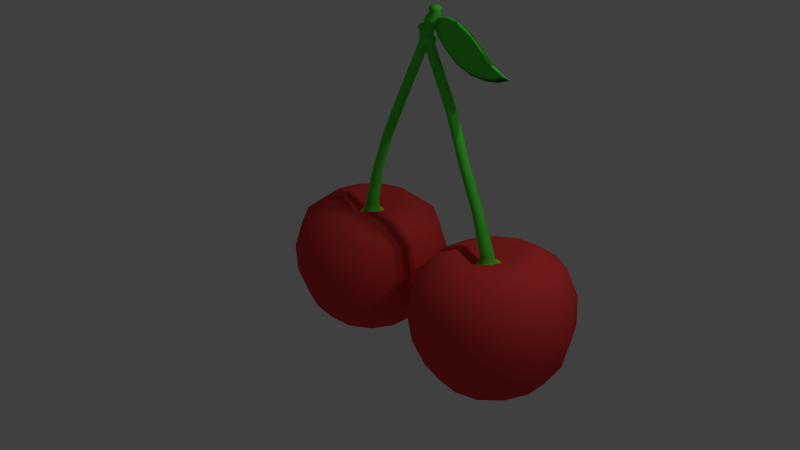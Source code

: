 # Source: C-Cherry.blend  (saved by Blender 2.73.0; exported with 4.5.12 LTS)
import bpy
from mathutils import Matrix  # noqa: F401  (used for matrix-valued properties, if any)

bpy.ops.wm.read_factory_settings(use_empty=True)
scene = bpy.context.scene
scene.name = 'Scene'

# ---- collections
col_collection_1 = bpy.data.collections.new('Collection 1'); scene.collection.children.link(col_collection_1)

# ---- materials (node trees are filled in below, after node groups)
mat_002 = bpy.data.materials.new('マテリアル.002')
mat_002.alpha_threshold = 0.0
mat_002.use_transparent_shadow = False
mat_002.diffuse_color = (0.09186, 0.8, 0.05586, 1.0)
mat_002.roughness = 0.5
mat_001 = bpy.data.materials.new('マテリアル.001')
mat_001.alpha_threshold = 0.0
mat_001.use_transparent_shadow = False
mat_001.diffuse_color = (0.6502, 0.8, 0.004618, 1.0)
mat_001.roughness = 0.5
mat_x = bpy.data.materials.new('マテリアル')
mat_x.alpha_threshold = 0.0
mat_x.use_transparent_shadow = False
mat_x.diffuse_color = (0.8, 0.0524, 0.0524, 1.0)
mat_x.roughness = 0.5
mat_003 = bpy.data.materials.new('マテリアル.003')
mat_003.alpha_threshold = 0.0
mat_003.use_transparent_shadow = False
mat_003.diffuse_color = (0.6502, 0.8, 0.004618, 1.0)
mat_003.roughness = 0.5
mat_004 = bpy.data.materials.new('マテリアル.004')
mat_004.alpha_threshold = 0.0
mat_004.use_transparent_shadow = False
mat_004.diffuse_color = (0.09186, 0.8, 0.05586, 1.0)
mat_004.roughness = 0.5
mat_005 = bpy.data.materials.new('マテリアル.005')
mat_005.alpha_threshold = 0.0
mat_005.use_transparent_shadow = False
mat_005.diffuse_color = (0.8, 0.0524, 0.0524, 1.0)
mat_005.roughness = 0.5

# ---- material node trees

# ---- world
world_world = bpy.data.worlds.new('World'); scene.world = world_world
world_world.color = (0.05088, 0.05088, 0.05088)
world_world.use_sun_shadow = False
world_world.sun_shadow_jitter_overblur = 0.0
world_world.cycles.sampling_method = 'MANUAL'
world_world.cycles.sample_map_resolution = 256

# ---- cameras
cam_camera = bpy.data.cameras.new('Camera')
cam_camera.clip_end = 100.0
cam_camera.lens = 35.0
cam_camera.sensor_width = 32.0
cam_camera.sensor_height = 18.0
cam_camera.ortho_scale = 7.314
cam_camera.dof.focus_distance = 0.0
cam_camera.dof.aperture_fstop = 128.0
cam_camera_001 = bpy.data.cameras.new('Camera.001')
cam_camera_001.clip_end = 100.0
cam_camera_001.lens = 35.0
cam_camera_001.sensor_width = 32.0
cam_camera_001.sensor_height = 18.0
cam_camera_001.ortho_scale = 7.314
cam_camera_001.dof.focus_distance = 0.0
cam_camera_001.dof.aperture_fstop = 128.0

# ---- lights
light_lamp = bpy.data.lights.new('Lamp', 'POINT')
light_lamp.transmission_factor = 0.0
light_lamp.cutoff_distance = 30.0
light_lamp.energy = 100.0
light_lamp.shadow_buffer_clip_start = 1.001
light_lamp.shadow_soft_size = 0.1
light_lamp.shadow_maximum_resolution = 0.006
light_lamp.use_absolute_resolution = True
light_lamp.cycles.use_multiple_importance_sampling = False
light_lamp_001 = bpy.data.lights.new('Lamp.001', 'POINT')
light_lamp_001.transmission_factor = 0.0
light_lamp_001.cutoff_distance = 30.0
light_lamp_001.energy = 100.0
light_lamp_001.shadow_buffer_clip_start = 1.001
light_lamp_001.shadow_soft_size = 0.1
light_lamp_001.shadow_maximum_resolution = 0.006
light_lamp_001.use_absolute_resolution = True
light_lamp_001.cycles.use_multiple_importance_sampling = False

# ---- meshes
me_x = bpy.data.meshes.new('立方体')
me_x.from_pydata([(-12.55, 1.74, 1.171), (-12.34, 1.471, 1.539), (-12.11, 1.173, 1.723), (-11.73, 0.7008, 1.674), (-11.43, 0.3104, 1.405), (-11.23, 0.05295, 1.172), (-11.02, -0.2083, 1.139), (-10.86, -0.4138, 1.143), (-11.08, -0.1319, 0.6465), (-11.33, 0.181, 0.294), (-11.66, 0.6003, -0.00513), (-12.0, 1.032, -0.0516), (-12.28, 1.394, 0.1542), (-12.59, 1.785, 0.6649), (-12.49, 1.658, 0.3879), (-12.61, 1.811, 0.9091), (-11.24, 2.03, 1.265), (-10.96, 1.677, 1.749), (-10.65, 1.285, 1.99), (-10.16, 0.6648, 1.926), (-9.761, 0.1519, 1.572), (-9.495, -0.1864, 1.265), (-9.225, -0.5298, 1.223), (-9.013, -0.7997, 1.228), (-9.304, -0.4294, 0.5754), (-9.627, -0.01815, 0.1122), (-10.06, 0.5328, -0.2809), (-10.51, 1.101, -0.3419), (-10.88, 1.576, -0.07152), (-11.28, 2.089, 0.5995), (-11.15, 1.922, 0.2357), (-11.31, 2.123, 0.9205), (-9.606, 1.651, 1.141), (-9.416, 1.41, 1.472), (-9.205, 1.142, 1.638), (-8.871, 0.717, 1.594), (-8.595, 0.3659, 1.351), (-8.413, 0.1342, 1.142), (-8.229, -0.1008, 1.112), (-8.083, -0.2856, 1.116), (-8.283, -0.03208, 0.6692), (-8.504, 0.2494, 0.3521), (-8.8, 0.6266, 0.08308), (-9.106, 1.015, 0.04128), (-9.361, 1.34, 0.2264), (-9.638, 1.692, 0.6858), (-9.548, 1.578, 0.4367), (-9.656, 1.715, 0.9055)], [], [(1, 0, 15, 13, 14, 12, 11, 10, 9, 8, 7, 6, 5, 4, 3, 2), (16, 17, 33, 32), (6, 22, 21, 5), (4, 20, 19, 3), (0, 16, 31, 15), (2, 18, 17, 1), (13, 29, 30, 14), (12, 28, 27, 11), (9, 25, 24, 8), (7, 23, 22, 6), (5, 21, 20, 4), (15, 31, 29, 13), (3, 19, 18, 2), (14, 30, 28, 12), (1, 17, 16, 0), (11, 27, 26, 10), (10, 26, 25, 9), (8, 24, 23, 7), (26, 27, 43, 42), (25, 26, 42, 41), (23, 24, 40, 39), (21, 22, 38, 37), (19, 20, 36, 35), (31, 16, 32, 47), (17, 18, 34, 33), (30, 29, 45, 46), (27, 28, 44, 43), (24, 25, 41, 40), (22, 23, 39, 38), (20, 21, 37, 36), (29, 31, 47, 45), (18, 19, 35, 34), (28, 30, 46, 44), (33, 34, 35, 36, 37, 38, 39, 40, 41, 42, 43, 44, 46, 45, 47, 32)])
me_x.polygons.foreach_set('use_smooth', [True] * 34)
me_x.materials.append(mat_002)
me_x.use_remesh_preserve_volume = False
me_x.use_remesh_preserve_attributes = False
me_x.use_mirror_vertex_groups = False
me_x.update()
me_x_1 = bpy.data.meshes.new('円')
me_x_1.from_pydata([(3.002e-08, 0.1233, 0.6035), (-0.08716, 0.08716, 0.6035), (-0.1233, -2.986e-09, 0.6035), (-0.08716, -0.08716, 0.6035), (4.08e-08, -0.1233, 0.6035), (0.08716, -0.08716, 0.6035), (0.1233, 3.872e-09, 0.6035), (0.08716, 0.08716, 0.6035), (3e-08, 0.09042, 0.6541), (-0.06393, 0.06393, 0.6541), (-0.09042, -7.105e-10, 0.6541), (-0.06393, -0.06393, 0.6541), (3.791e-08, -0.09042, 0.6541), (0.06393, -0.06393, 0.6541), (0.09042, 4.32e-09, 0.6541), (0.06393, 0.06393, 0.6541), (3.047e-08, 0.08093, 0.7294), (-0.05723, 0.05723, 0.7294), (-0.08093, 4.77e-11, 0.7294), (-0.05723, -0.05723, 0.7294), (3.755e-08, -0.08093, 0.7294), (0.05723, -0.05723, 0.7294), (0.08093, 4.551e-09, 0.7294), (0.05723, 0.05723, 0.7294), (0.09685, 0.06258, 1.205), (0.0526, 0.04425, 1.205), (0.03427, 1.409e-09, 1.205), (0.0526, -0.04425, 1.205), (0.09685, -0.06258, 1.205), (0.1411, -0.04425, 1.205), (0.1594, 4.891e-09, 1.205), (0.1411, 0.04425, 1.205), (0.2678, 0.08171, 1.736), (0.2235, 0.06338, 1.736), (0.2052, 0.01913, 1.736), (0.2235, -0.02512, 1.736), (0.2678, -0.04345, 1.736), (0.312, -0.02512, 1.736), (0.3304, 0.01913, 1.736), (0.312, 0.06338, 1.736), (0.7848, 0.2256, 3.097), (0.7406, 0.2072, 3.097), (0.7223, 0.163, 3.097), (0.7406, 0.1187, 3.097), (0.7848, 0.1004, 3.097), (0.8291, 0.1187, 3.097), (0.8474, 0.163, 3.097), (0.8291, 0.2072, 3.097), (0.4975, 0.1064, 2.221), (0.4532, 0.1248, 2.221), (0.5158, 0.06217, 2.221), (0.4975, 0.01792, 2.221), (0.4532, -0.0004085, 2.221), (0.409, 0.01792, 2.221), (0.3906, 0.06217, 2.221), (0.409, 0.1064, 2.221), (0.7973, 0.2492, 3.134), (0.7364, 0.2239, 3.134), (0.7112, 0.163, 3.134), (0.7364, 0.102, 3.134), (0.7973, 0.07681, 3.134), (0.8583, 0.102, 3.134), (0.8835, 0.163, 3.134), (0.8583, 0.2239, 3.134), (0.8041, 0.2567, 3.161), (0.7378, 0.2293, 3.161), (0.7103, 0.163, 3.161), (0.7378, 0.09669, 3.161), (0.8041, 0.06922, 3.161), (0.8704, 0.09669, 3.161), (0.8978, 0.163, 3.161), (0.8704, 0.2293, 3.161), (0.8411, 0.2229, 3.266), (0.7988, 0.2053, 3.266), (0.7813, 0.163, 3.266), (0.7988, 0.1206, 3.266), (0.8411, 0.1031, 3.266), (0.8835, 0.1206, 3.266), (0.901, 0.163, 3.266), (0.8835, 0.2053, 3.266), (0.8411, 0.2393, 3.288), (0.7872, 0.217, 3.288), (0.7648, 0.163, 3.288), (0.7872, 0.109, 3.288), (0.8411, 0.08663, 3.288), (0.8951, 0.109, 3.288), (0.9175, 0.163, 3.288), (0.8951, 0.217, 3.288), (0.8411, 0.2063, 3.324), (0.8105, 0.1936, 3.324), (0.7978, 0.163, 3.324), (0.8105, 0.1324, 3.324), (0.8411, 0.1197, 3.324), (0.8718, 0.1324, 3.324), (0.8845, 0.163, 3.324), (0.8718, 0.1936, 3.324)], [], [(7, 0, 8, 15), (6, 7, 15, 14), (5, 6, 14, 13), (4, 5, 13, 12), (3, 4, 12, 11), (2, 3, 11, 10), (1, 2, 10, 9), (0, 1, 9, 8), (15, 8, 16, 23), (14, 15, 23, 22), (13, 14, 22, 21), (12, 13, 21, 20), (11, 12, 20, 19), (10, 11, 19, 18), (9, 10, 18, 17), (8, 9, 17, 16), (23, 16, 24, 31), (22, 23, 31, 30), (21, 22, 30, 29), (20, 21, 29, 28), (19, 20, 28, 27), (18, 19, 27, 26), (17, 18, 26, 25), (16, 17, 25, 24), (31, 24, 32, 39), (30, 31, 39, 38), (29, 30, 38, 37), (28, 29, 37, 36), (27, 28, 36, 35), (26, 27, 35, 34), (25, 26, 34, 33), (24, 25, 33, 32), (48, 49, 40, 47), (50, 48, 47, 46), (51, 50, 46, 45), (52, 51, 45, 44), (53, 52, 44, 43), (54, 53, 43, 42), (55, 54, 42, 41), (49, 55, 41, 40), (32, 33, 55, 49), (33, 34, 54, 55), (34, 35, 53, 54), (35, 36, 52, 53), (36, 37, 51, 52), (37, 38, 50, 51), (38, 39, 48, 50), (39, 32, 49, 48), (47, 40, 56, 63), (46, 47, 63, 62), (45, 46, 62, 61), (44, 45, 61, 60), (43, 44, 60, 59), (42, 43, 59, 58), (41, 42, 58, 57), (40, 41, 57, 56), (63, 56, 64, 71), (62, 63, 71, 70), (61, 62, 70, 69), (60, 61, 69, 68), (59, 60, 68, 67), (58, 59, 67, 66), (57, 58, 66, 65), (56, 57, 65, 64), (71, 64, 72, 79), (70, 71, 79, 78), (69, 70, 78, 77), (68, 69, 77, 76), (67, 68, 76, 75), (66, 67, 75, 74), (65, 66, 74, 73), (64, 65, 73, 72), (79, 72, 80, 87), (78, 79, 87, 86), (77, 78, 86, 85), (76, 77, 85, 84), (75, 76, 84, 83), (74, 75, 83, 82), (73, 74, 82, 81), (72, 73, 81, 80), (87, 80, 88, 95), (86, 87, 95, 94), (85, 86, 94, 93), (84, 85, 93, 92), (83, 84, 92, 91), (82, 83, 91, 90), (81, 82, 90, 89), (80, 81, 89, 88), (89, 90, 91, 92, 93, 94, 95, 88)])
me_x_1.polygons.foreach_set('use_smooth', [True] * 89)
me_x_1.polygons.foreach_set('material_index', [1, 1, 1, 1, 1, 1, 1, 1, 1, 1, 1, 1, 1, 1, 1, 1, 1, 1, 1, 1, 1, 1, 1, 1, 1, 1, 1, 1, 1, 1, 1, 1, 1, 1, 1, 1, 1, 1, 1, 1, 1, 1, 1, 1, 1, 1, 1, 1, 1, 1, 1, 1, 1, 1, 1, 1, 1, 1, 1, 1, 1, 1, 1, 1, 1, 1, 1, 1, 1, 1, 1, 1, 1, 1, 1, 1, 1, 1, 1, 1, 1, 1, 1, 1, 1, 1, 1, 1, 1])
me_x_1.materials.append(mat_001)
me_x_1.materials.append(mat_002)
me_x_1.use_remesh_preserve_volume = False
me_x_1.use_remesh_preserve_attributes = False
me_x_1.use_mirror_vertex_groups = False
me_x_1.update()
me_002 = bpy.data.meshes.new('球.002')
me_002.from_pydata([(0.1653, -2.384e-07, 0.5977), (0.1609, -2.384e-07, 0.6142), (0.1488, -2.384e-07, 0.6263), (0.1323, -2.384e-07, 0.6307), (0.1157, -2.384e-07, 0.6263), (0.1036, -2.384e-07, 0.6142), (0.0992, -2.384e-07, 0.5977), (0.1036, -2.384e-07, 0.5811), (0.1157, -2.384e-07, 0.569), (0.1323, -2.384e-07, 0.5646), (0.1488, -2.384e-07, 0.569), (0.1609, -2.384e-07, 0.5811), (0.1169, 0.1169, 0.5977), (0.1138, 0.1138, 0.6142), (0.1052, 0.1052, 0.6263), (0.09353, 0.09353, 0.6307), (0.08184, 0.08184, 0.6263), (0.07328, 0.07328, 0.6142), (0.07014, 0.07014, 0.5977), (0.07328, 0.07328, 0.5811), (0.08184, 0.08184, 0.569), (0.09353, 0.09353, 0.5646), (0.1052, 0.1052, 0.569), (0.1138, 0.1138, 0.5811), (1.63e-08, 0.1653, 0.5977), (2.421e-08, 0.1609, 0.6142), (2.421e-08, 0.1488, 0.6263), (2.026e-08, 0.1323, 0.6307), (2.026e-08, 0.1157, 0.6263), (1.63e-08, 0.1036, 0.6142), (2.026e-08, 0.0992, 0.5977), (1.63e-08, 0.1036, 0.5811), (2.026e-08, 0.1157, 0.569), (2.026e-08, 0.1323, 0.5646), (2.421e-08, 0.1488, 0.569), (2.421e-08, 0.1609, 0.5811), (-0.1169, 0.1169, 0.5977), (-0.1138, 0.1138, 0.6142), (-0.1052, 0.1052, 0.6263), (-0.09353, 0.09353, 0.6307), (-0.08184, 0.08184, 0.6263), (-0.07328, 0.07328, 0.6142), (-0.07014, 0.07014, 0.5977), (-0.07328, 0.07328, 0.5811), (-0.08184, 0.08184, 0.569), (-0.09353, 0.09353, 0.5646), (-0.1052, 0.1052, 0.569), (-0.1138, 0.1138, 0.5811), (-0.1653, -2.384e-07, 0.5977), (-0.1609, -2.384e-07, 0.6142), (-0.1488, -2.384e-07, 0.6263), (-0.1323, -2.384e-07, 0.6307), (-0.1157, -2.384e-07, 0.6263), (-0.1036, -2.384e-07, 0.6142), (-0.0992, -2.384e-07, 0.5977), (-0.1036, -2.384e-07, 0.5811), (-0.1157, -2.384e-07, 0.569), (-0.1323, -2.384e-07, 0.5646), (-0.1488, -2.384e-07, 0.569), (-0.1609, -2.384e-07, 0.5811), (-0.1169, -0.1169, 0.5977), (-0.1138, -0.1138, 0.6142), (-0.1052, -0.1052, 0.6263), (-0.09353, -0.09353, 0.6307), (-0.08184, -0.08184, 0.6263), (-0.07328, -0.07328, 0.6142), (-0.07014, -0.07014, 0.5977), (-0.07328, -0.07328, 0.5811), (-0.08184, -0.08184, 0.569), (-0.09353, -0.09353, 0.5646), (-0.1052, -0.1052, 0.569), (-0.1138, -0.1138, 0.5811), (1.63e-08, -0.1653, 0.5977), (2.421e-08, -0.1609, 0.6142), (2.421e-08, -0.1488, 0.6263), (2.026e-08, -0.1323, 0.6307), (2.026e-08, -0.1157, 0.6263), (1.63e-08, -0.1036, 0.6142), (2.026e-08, -0.0992, 0.5977), (1.63e-08, -0.1036, 0.5811), (2.026e-08, -0.1157, 0.569), (2.026e-08, -0.1323, 0.5646), (2.421e-08, -0.1488, 0.569), (2.421e-08, -0.1609, 0.5811), (0.1169, -0.1169, 0.5977), (0.1138, -0.1138, 0.6142), (0.1052, -0.1052, 0.6263), (0.09353, -0.09353, 0.6307), (0.08184, -0.08184, 0.6263), (0.07328, -0.07328, 0.6142), (0.07014, -0.07014, 0.5977), (0.07328, -0.07328, 0.5811), (0.08184, -0.08184, 0.569), (0.09353, -0.09353, 0.5646), (0.1052, -0.1052, 0.569), (0.1138, -0.1138, 0.5811)], [], [(0, 12, 13, 1), (1, 13, 14, 2), (2, 14, 15, 3), (3, 15, 16, 4), (4, 16, 17, 5), (5, 17, 18, 6), (6, 18, 19, 7), (7, 19, 20, 8), (8, 20, 21, 9), (9, 21, 22, 10), (10, 22, 23, 11), (0, 11, 23, 12), (12, 24, 25, 13), (13, 25, 26, 14), (14, 26, 27, 15), (15, 27, 28, 16), (16, 28, 29, 17), (17, 29, 30, 18), (18, 30, 31, 19), (19, 31, 32, 20), (20, 32, 33, 21), (21, 33, 34, 22), (22, 34, 35, 23), (23, 35, 24, 12), (24, 36, 37, 25), (25, 37, 38, 26), (26, 38, 39, 27), (27, 39, 40, 28), (28, 40, 41, 29), (29, 41, 42, 30), (30, 42, 43, 31), (31, 43, 44, 32), (32, 44, 45, 33), (33, 45, 46, 34), (34, 46, 47, 35), (35, 47, 36, 24), (36, 48, 49, 37), (37, 49, 50, 38), (38, 50, 51, 39), (39, 51, 52, 40), (40, 52, 53, 41), (41, 53, 54, 42), (42, 54, 55, 43), (43, 55, 56, 44), (44, 56, 57, 45), (45, 57, 58, 46), (46, 58, 59, 47), (47, 59, 48, 36), (48, 60, 61, 49), (49, 61, 62, 50), (50, 62, 63, 51), (51, 63, 64, 52), (52, 64, 65, 53), (53, 65, 66, 54), (54, 66, 67, 55), (55, 67, 68, 56), (56, 68, 69, 57), (57, 69, 70, 58), (58, 70, 71, 59), (59, 71, 60, 48), (60, 72, 73, 61), (61, 73, 74, 62), (62, 74, 75, 63), (63, 75, 76, 64), (64, 76, 77, 65), (65, 77, 78, 66), (66, 78, 79, 67), (67, 79, 80, 68), (68, 80, 81, 69), (69, 81, 82, 70), (70, 82, 83, 71), (71, 83, 72, 60), (72, 84, 85, 73), (73, 85, 86, 74), (74, 86, 87, 75), (75, 87, 88, 76), (76, 88, 89, 77), (77, 89, 90, 78), (78, 90, 91, 79), (79, 91, 92, 80), (80, 92, 93, 81), (81, 93, 94, 82), (82, 94, 95, 83), (83, 95, 84, 72), (84, 0, 1, 85), (85, 1, 2, 86), (86, 2, 3, 87), (87, 3, 4, 88), (88, 4, 5, 89), (89, 5, 6, 90), (90, 6, 7, 91), (91, 7, 8, 92), (92, 8, 9, 93), (93, 9, 10, 94), (94, 10, 11, 95), (95, 11, 0, 84)])
me_002.polygons.foreach_set('use_smooth', [True] * 96)
me_002.polygons.foreach_set('material_index', [1, 1, 1, 1, 1, 1, 1, 1, 1, 1, 1, 1, 1, 1, 1, 1, 1, 1, 1, 1, 1, 1, 1, 1, 1, 1, 1, 1, 1, 1, 1, 1, 1, 1, 1, 1, 1, 1, 1, 1, 1, 1, 1, 1, 1, 1, 1, 1, 1, 1, 1, 1, 1, 1, 1, 1, 1, 1, 1, 1, 1, 1, 1, 1, 1, 1, 1, 1, 1, 1, 1, 1, 1, 1, 1, 1, 1, 1, 1, 1, 1, 1, 1, 1, 1, 1, 1, 1, 1, 1, 1, 1, 1, 1, 1, 1])
me_002.materials.append(mat_x)
me_002.materials.append(mat_001)
me_002.use_remesh_preserve_volume = False
me_002.use_remesh_preserve_attributes = False
me_002.use_mirror_vertex_groups = False
me_002.update()
me_x_2 = bpy.data.meshes.new('球')
me_x_2.from_pydata([(-0.3667, -4.594e-09, 0.7773), (-0.6147, 3.725e-09, 0.7073), (-0.8634, 1.087e-08, 0.5127), (-0.6147, 7.451e-09, -0.7545), (-0.3215, 0.1696, 0.7774), (-0.5443, 0.2857, 0.7073), (-0.7645, 0.4012, 0.5127), (-0.8547, 0.4486, 0.171), (-0.8339, 0.4377, -0.171), (-0.7333, 0.3849, -0.4925), (-0.5443, 0.2857, -0.7545), (-0.2896, 0.152, -0.9255), (-0.2083, 0.3018, 0.7773), (-0.3492, 0.5059, 0.7073), (-0.4905, 0.7105, 0.5127), (-0.5483, 0.7944, 0.171), (-0.535, 0.7751, -0.171), (-0.4705, 0.6816, -0.4925), (-0.3492, 0.5059, -0.7545), (-0.1858, 0.2692, -0.9255), (-0.0442, 0.364, 0.7773), (-0.07409, 0.6102, 0.7073), (-0.1041, 0.8571, 0.5127), (-0.1164, 0.9582, 0.171), (-0.1135, 0.9349, -0.171), (-0.09982, 0.8221, -0.4925), (-0.07409, 0.6102, -0.7545), (-0.03942, 0.3247, -0.9255), (0.13, 0.3429, 0.7773), (0.218, 0.5747, 0.7073), (0.3062, 0.8073, 0.5127), (0.3423, 0.9026, 0.171), (0.334, 0.8806, -0.171), (0.2937, 0.7744, -0.4925), (0.218, 0.5747, -0.7545), (0.116, 0.3058, -0.9255), (0.2745, 0.2432, 0.7773), (0.4601, 0.4076, 0.7073), (0.6463, 0.5725, 0.5127), (0.7225, 0.6401, 0.171), (0.7049, 0.6245, -0.171), (0.6199, 0.5492, -0.4925), (0.4601, 0.4076, -0.7545), (0.2448, 0.2169, -0.9255), (-0.0004671, -0.004282, 0.476), (0.3561, 0.08776, 0.7773), (0.5968, 0.1471, 0.7073), (0.8383, 0.2066, 0.5127), (0.9372, 0.231, 0.171), (0.9144, 0.2254, -0.171), (0.8041, 0.1982, -0.4925), (0.5968, 0.1471, -0.7545), (0.3176, 0.07827, -0.9255), (-1.454e-07, -5.731e-10, -0.9496), (0.3561, -0.08776, 0.7773), (0.5968, -0.1471, 0.7073), (0.8383, -0.2066, 0.5127), (0.9372, -0.231, 0.171), (0.9144, -0.2254, -0.171), (0.8041, -0.1982, -0.4925), (0.5968, -0.1471, -0.7545), (0.3176, -0.07827, -0.9255), (0.2745, -0.2432, 0.7773), (0.4601, -0.4076, 0.7073), (0.6463, -0.5725, 0.5127), (0.7225, -0.6401, 0.171), (0.7049, -0.6245, -0.171), (0.6199, -0.5492, -0.4925), (0.4601, -0.4076, -0.7545), (0.2448, -0.2169, -0.9255), (0.13, -0.3429, 0.7773), (0.218, -0.5747, 0.7073), (0.3062, -0.8073, 0.5127), (0.3423, -0.9026, 0.171), (0.334, -0.8806, -0.171), (0.2937, -0.7744, -0.4925), (0.218, -0.5747, -0.7545), (0.116, -0.3058, -0.9255), (-0.0442, -0.364, 0.7773), (-0.07409, -0.6102, 0.7073), (-0.1041, -0.8571, 0.5127), (-0.1164, -0.9582, 0.171), (-0.1135, -0.9349, -0.171), (-0.09982, -0.8221, -0.4925), (-0.07409, -0.6102, -0.7545), (-0.03942, -0.3247, -0.9255), (-0.2083, -0.3018, 0.7773), (-0.3492, -0.5059, 0.7073), (-0.4905, -0.7105, 0.5127), (-0.5483, -0.7944, 0.171), (-0.535, -0.7751, -0.171), (-0.4705, -0.6816, -0.4925), (-0.3492, -0.5059, -0.7545), (-0.1858, -0.2692, -0.9255), (-0.3247, -0.1704, 0.7773), (-0.5443, -0.2857, 0.7073), (-0.7645, -0.4012, 0.5127), (-0.8547, -0.4486, 0.171), (-0.8339, -0.4377, -0.171), (-0.7333, -0.3849, -0.4925), (-0.5443, -0.2857, -0.7545), (-0.2896, -0.152, -0.9255), (-0.9653, 1.758e-08, 0.171), (-0.9418, 1.707e-08, -0.171), (-0.8282, 3.197e-08, -0.4925), (-0.3271, -2.95e-08, -0.9255)], [], [(2, 1, 5, 6), (1, 0, 4, 5), (11, 10, 18, 19), (10, 9, 17, 18), (9, 8, 16, 17), (8, 7, 15, 16), (7, 6, 14, 15), (6, 5, 13, 14), (5, 4, 12, 13), (19, 18, 26, 27), (18, 17, 25, 26), (17, 16, 24, 25), (16, 15, 23, 24), (15, 14, 22, 23), (14, 13, 21, 22), (13, 12, 20, 21), (27, 26, 34, 35), (26, 25, 33, 34), (25, 24, 32, 33), (24, 23, 31, 32), (23, 22, 30, 31), (22, 21, 29, 30), (21, 20, 28, 29), (35, 34, 42, 43), (34, 33, 41, 42), (33, 32, 40, 41), (32, 31, 39, 40), (31, 30, 38, 39), (30, 29, 37, 38), (29, 28, 36, 37), (43, 42, 51, 52), (42, 41, 50, 51), (41, 40, 49, 50), (40, 39, 48, 49), (39, 38, 47, 48), (38, 37, 46, 47), (37, 36, 45, 46), (52, 51, 60, 61), (51, 50, 59, 60), (50, 49, 58, 59), (49, 48, 57, 58), (48, 47, 56, 57), (47, 46, 55, 56), (46, 45, 54, 55), (61, 60, 68, 69), (60, 59, 67, 68), (59, 58, 66, 67), (58, 57, 65, 66), (57, 56, 64, 65), (56, 55, 63, 64), (55, 54, 62, 63), (69, 68, 76, 77), (68, 67, 75, 76), (67, 66, 74, 75), (66, 65, 73, 74), (65, 64, 72, 73), (64, 63, 71, 72), (63, 62, 70, 71), (77, 76, 84, 85), (76, 75, 83, 84), (75, 74, 82, 83), (74, 73, 81, 82), (73, 72, 80, 81), (72, 71, 79, 80), (71, 70, 78, 79), (85, 84, 92, 93), (84, 83, 91, 92), (83, 82, 90, 91), (82, 81, 89, 90), (81, 80, 88, 89), (80, 79, 87, 88), (79, 78, 86, 87), (93, 92, 100, 101), (92, 91, 99, 100), (91, 90, 98, 99), (90, 89, 97, 98), (89, 88, 96, 97), (88, 87, 95, 96), (87, 86, 94, 95), (99, 98, 103, 104), (98, 97, 102, 103), (53, 105, 11), (105, 3, 10, 11), (3, 104, 9, 10), (104, 103, 8, 9), (103, 102, 7, 8), (102, 2, 6, 7), (53, 11, 19), (53, 19, 27), (53, 27, 35), (53, 35, 43), (53, 43, 52), (36, 44, 45), (53, 52, 61), (53, 61, 69), (53, 69, 77), (53, 77, 85), (53, 85, 93), (53, 93, 101), (53, 101, 105), (101, 100, 3, 105), (100, 99, 104, 3), (97, 96, 2, 102), (96, 95, 1, 2), (95, 94, 0, 1), (0, 44, 4), (4, 44, 12), (12, 44, 20), (20, 44, 28), (28, 44, 36), (45, 44, 54), (54, 44, 62), (62, 44, 70), (70, 44, 78), (78, 44, 86), (86, 44, 94), (94, 44, 0)])
me_x_2.polygons.foreach_set('use_smooth', [True] * 117)
me_x_2.materials.append(mat_x)
me_x_2.use_remesh_preserve_volume = False
me_x_2.use_remesh_preserve_attributes = False
me_x_2.use_mirror_vertex_groups = False
me_x_2.update()
me_001 = bpy.data.meshes.new('円.001')
me_001.from_pydata([(-0.05456, 0.1233, 0.6035), (0.0326, 0.08716, 0.6035), (0.0687, -2.986e-09, 0.6035), (0.0326, -0.08716, 0.6035), (-0.05456, -0.1233, 0.6035), (-0.1417, -0.08716, 0.6035), (-0.1778, 3.872e-09, 0.6035), (-0.1417, 0.08716, 0.6035), (-0.05456, 0.09042, 0.6541), (0.00937, 0.06393, 0.6541), (0.03585, -7.105e-10, 0.6541), (0.00937, -0.06393, 0.6541), (-0.05456, -0.09042, 0.6541), (-0.1185, -0.06393, 0.6541), (-0.145, 4.32e-09, 0.6541), (-0.1185, 0.06393, 0.6541), (-0.05456, 0.08093, 0.7294), (0.002665, 0.05723, 0.7294), (0.02637, 4.77e-11, 0.7294), (0.002665, -0.05723, 0.7294), (-0.05456, -0.08093, 0.7294), (-0.1118, -0.05723, 0.7294), (-0.1355, 4.551e-09, 0.7294), (-0.1118, 0.05723, 0.7294), (-0.1514, 0.05816, 1.205), (-0.1072, 0.03983, 1.205), (-0.08883, -0.00442, 1.205), (-0.1072, -0.04867, 1.205), (-0.1514, -0.067, 1.205), (-0.1957, -0.04867, 1.205), (-0.214, -0.00442, 1.205), (-0.1957, 0.03983, 1.205), (-0.3224, 0.03606, 1.736), (-0.2781, 0.01773, 1.736), (-0.2598, -0.02652, 1.736), (-0.2781, -0.07077, 1.736), (-0.3224, -0.0891, 1.736), (-0.3666, -0.07077, 1.736), (-0.3849, -0.02652, 1.736), (-0.3666, 0.01773, 1.736), (-0.8293, -0.08974, 2.992), (-0.7851, -0.1081, 2.992), (-0.7668, -0.1523, 2.992), (-0.7851, -0.1966, 2.992), (-0.8293, -0.2149, 2.992), (-0.8736, -0.1966, 2.992), (-0.8919, -0.1523, 2.992), (-0.8736, -0.1081, 2.992), (-0.5402, -0.02354, 2.311), (-0.4959, -0.005211, 2.311), (-0.5585, -0.06779, 2.311), (-0.5402, -0.112, 2.311), (-0.4959, -0.1304, 2.311), (-0.4517, -0.112, 2.311), (-0.4333, -0.06779, 2.311), (-0.4517, -0.02354, 2.311), (-0.8418, -0.06614, 3.029), (-0.7809, -0.09138, 3.029), (-0.7556, -0.1523, 3.029), (-0.7809, -0.2133, 3.029), (-0.8418, -0.2385, 3.029), (-0.9028, -0.2133, 3.029), (-0.928, -0.1523, 3.029), (-0.9028, -0.09138, 3.029), (-0.8486, -0.05856, 3.056), (-0.7823, -0.08602, 3.056), (-0.7548, -0.1523, 3.056), (-0.7823, -0.2186, 3.056), (-0.8486, -0.2461, 3.056), (-0.9149, -0.2186, 3.056), (-0.9423, -0.1523, 3.056), (-0.9149, -0.08602, 3.056), (-0.8856, -0.09243, 3.16), (-0.8433, -0.11, 3.16), (-0.8257, -0.1523, 3.16), (-0.8433, -0.1947, 3.16), (-0.8856, -0.2122, 3.16), (-0.928, -0.1947, 3.16), (-0.9455, -0.1523, 3.16), (-0.928, -0.11, 3.16), (-0.8856, -0.07596, 3.183), (-0.8317, -0.09833, 3.183), (-0.8093, -0.1523, 3.183), (-0.8317, -0.2063, 3.183), (-0.8856, -0.2287, 3.183), (-0.9396, -0.2063, 3.183), (-0.962, -0.1523, 3.183), (-0.9396, -0.09833, 3.183), (-0.8856, -0.109, 3.218), (-0.855, -0.1217, 3.218), (-0.8423, -0.1523, 3.218), (-0.855, -0.1829, 3.218), (-0.8856, -0.1956, 3.218), (-0.9163, -0.1829, 3.218), (-0.929, -0.1523, 3.218), (-0.9163, -0.1217, 3.218)], [], [(7, 15, 8, 0), (6, 14, 15, 7), (5, 13, 14, 6), (4, 12, 13, 5), (3, 11, 12, 4), (2, 10, 11, 3), (1, 9, 10, 2), (0, 8, 9, 1), (15, 23, 16, 8), (14, 22, 23, 15), (13, 21, 22, 14), (12, 20, 21, 13), (11, 19, 20, 12), (10, 18, 19, 11), (9, 17, 18, 10), (8, 16, 17, 9), (23, 31, 24, 16), (22, 30, 31, 23), (21, 29, 30, 22), (20, 28, 29, 21), (19, 27, 28, 20), (18, 26, 27, 19), (17, 25, 26, 18), (16, 24, 25, 17), (31, 39, 32, 24), (30, 38, 39, 31), (29, 37, 38, 30), (28, 36, 37, 29), (27, 35, 36, 28), (26, 34, 35, 27), (25, 33, 34, 26), (24, 32, 33, 25), (48, 47, 40, 49), (50, 46, 47, 48), (51, 45, 46, 50), (52, 44, 45, 51), (53, 43, 44, 52), (54, 42, 43, 53), (55, 41, 42, 54), (49, 40, 41, 55), (32, 49, 55, 33), (33, 55, 54, 34), (34, 54, 53, 35), (35, 53, 52, 36), (36, 52, 51, 37), (37, 51, 50, 38), (38, 50, 48, 39), (39, 48, 49, 32), (47, 63, 56, 40), (46, 62, 63, 47), (45, 61, 62, 46), (44, 60, 61, 45), (43, 59, 60, 44), (42, 58, 59, 43), (41, 57, 58, 42), (40, 56, 57, 41), (63, 71, 64, 56), (62, 70, 71, 63), (61, 69, 70, 62), (60, 68, 69, 61), (59, 67, 68, 60), (58, 66, 67, 59), (57, 65, 66, 58), (56, 64, 65, 57), (71, 79, 72, 64), (70, 78, 79, 71), (69, 77, 78, 70), (68, 76, 77, 69), (67, 75, 76, 68), (66, 74, 75, 67), (65, 73, 74, 66), (64, 72, 73, 65), (79, 87, 80, 72), (78, 86, 87, 79), (77, 85, 86, 78), (76, 84, 85, 77), (75, 83, 84, 76), (74, 82, 83, 75), (73, 81, 82, 74), (72, 80, 81, 73), (87, 95, 88, 80), (86, 94, 95, 87), (85, 93, 94, 86), (84, 92, 93, 85), (83, 91, 92, 84), (82, 90, 91, 83), (81, 89, 90, 82), (80, 88, 89, 81), (89, 88, 95, 94, 93, 92, 91, 90)])
me_001.polygons.foreach_set('use_smooth', [True] * 89)
me_001.polygons.foreach_set('material_index', [1, 1, 1, 1, 1, 1, 1, 1, 1, 1, 1, 1, 1, 1, 1, 1, 1, 1, 1, 1, 1, 1, 1, 1, 1, 1, 1, 1, 1, 1, 1, 1, 1, 1, 1, 1, 1, 1, 1, 1, 1, 1, 1, 1, 1, 1, 1, 1, 1, 1, 1, 1, 1, 1, 1, 1, 1, 1, 1, 1, 1, 1, 1, 1, 1, 1, 1, 1, 1, 1, 1, 1, 1, 1, 1, 1, 1, 1, 1, 1, 1, 1, 1, 1, 1, 1, 1, 1, 1])
me_001.materials.append(mat_003)
me_001.materials.append(mat_004)
me_001.use_remesh_preserve_volume = False
me_001.use_remesh_preserve_attributes = False
me_001.use_mirror_vertex_groups = False
me_001.update()
me_003 = bpy.data.meshes.new('球.003')
me_003.from_pydata([(-0.3667, -4.594e-09, 0.7773), (-0.6147, 3.725e-09, 0.7073), (-0.8634, 1.087e-08, 0.5127), (-0.6147, 7.451e-09, -0.7545), (-0.3215, 0.1696, 0.7774), (-0.5443, 0.2857, 0.7073), (-0.7645, 0.4012, 0.5127), (-0.8547, 0.4486, 0.171), (-0.8339, 0.4377, -0.171), (-0.7333, 0.3849, -0.4925), (-0.5443, 0.2857, -0.7545), (-0.2896, 0.152, -0.9255), (-0.2083, 0.3018, 0.7773), (-0.3492, 0.5059, 0.7073), (-0.4905, 0.7105, 0.5127), (-0.5483, 0.7944, 0.171), (-0.535, 0.7751, -0.171), (-0.4705, 0.6816, -0.4925), (-0.3492, 0.5059, -0.7545), (-0.1858, 0.2692, -0.9255), (-0.0442, 0.364, 0.7773), (-0.07409, 0.6102, 0.7073), (-0.1041, 0.8571, 0.5127), (-0.1164, 0.9582, 0.171), (-0.1135, 0.9349, -0.171), (-0.09982, 0.8221, -0.4925), (-0.07409, 0.6102, -0.7545), (-0.03942, 0.3247, -0.9255), (0.13, 0.3429, 0.7773), (0.218, 0.5747, 0.7073), (0.3062, 0.8073, 0.5127), (0.3423, 0.9026, 0.171), (0.334, 0.8806, -0.171), (0.2937, 0.7744, -0.4925), (0.218, 0.5747, -0.7545), (0.116, 0.3058, -0.9255), (0.2745, 0.2432, 0.7773), (0.4601, 0.4076, 0.7073), (0.6463, 0.5725, 0.5127), (0.7225, 0.6401, 0.171), (0.7049, 0.6245, -0.171), (0.6199, 0.5492, -0.4925), (0.4601, 0.4076, -0.7545), (0.2448, 0.2169, -0.9255), (-0.0004671, -0.004282, 0.476), (0.3561, 0.08776, 0.7773), (0.5968, 0.1471, 0.7073), (0.8383, 0.2066, 0.5127), (0.9372, 0.231, 0.171), (0.9144, 0.2254, -0.171), (0.8041, 0.1982, -0.4925), (0.5968, 0.1471, -0.7545), (0.3176, 0.07827, -0.9255), (-1.454e-07, -5.731e-10, -0.9496), (0.3561, -0.08776, 0.7773), (0.5968, -0.1471, 0.7073), (0.8383, -0.2066, 0.5127), (0.9372, -0.231, 0.171), (0.9144, -0.2254, -0.171), (0.8041, -0.1982, -0.4925), (0.5968, -0.1471, -0.7545), (0.3176, -0.07827, -0.9255), (0.2745, -0.2432, 0.7773), (0.4601, -0.4076, 0.7073), (0.6463, -0.5725, 0.5127), (0.7225, -0.6401, 0.171), (0.7049, -0.6245, -0.171), (0.6199, -0.5492, -0.4925), (0.4601, -0.4076, -0.7545), (0.2448, -0.2169, -0.9255), (0.13, -0.3429, 0.7773), (0.218, -0.5747, 0.7073), (0.3062, -0.8073, 0.5127), (0.3423, -0.9026, 0.171), (0.334, -0.8806, -0.171), (0.2937, -0.7744, -0.4925), (0.218, -0.5747, -0.7545), (0.116, -0.3058, -0.9255), (-0.0442, -0.364, 0.7773), (-0.07409, -0.6102, 0.7073), (-0.1041, -0.8571, 0.5127), (-0.1164, -0.9582, 0.171), (-0.1135, -0.9349, -0.171), (-0.09982, -0.8221, -0.4925), (-0.07409, -0.6102, -0.7545), (-0.03942, -0.3247, -0.9255), (-0.2083, -0.3018, 0.7773), (-0.3492, -0.5059, 0.7073), (-0.4905, -0.7105, 0.5127), (-0.5483, -0.7944, 0.171), (-0.535, -0.7751, -0.171), (-0.4705, -0.6816, -0.4925), (-0.3492, -0.5059, -0.7545), (-0.1858, -0.2692, -0.9255), (-0.3247, -0.1704, 0.7773), (-0.5443, -0.2857, 0.7073), (-0.7645, -0.4012, 0.5127), (-0.8547, -0.4486, 0.171), (-0.8339, -0.4377, -0.171), (-0.7333, -0.3849, -0.4925), (-0.5443, -0.2857, -0.7545), (-0.2896, -0.152, -0.9255), (-0.9653, 1.758e-08, 0.171), (-0.9418, 1.707e-08, -0.171), (-0.8282, 3.197e-08, -0.4925), (-0.3271, -2.95e-08, -0.9255)], [], [(2, 1, 5, 6), (1, 0, 4, 5), (11, 10, 18, 19), (10, 9, 17, 18), (9, 8, 16, 17), (8, 7, 15, 16), (7, 6, 14, 15), (6, 5, 13, 14), (5, 4, 12, 13), (19, 18, 26, 27), (18, 17, 25, 26), (17, 16, 24, 25), (16, 15, 23, 24), (15, 14, 22, 23), (14, 13, 21, 22), (13, 12, 20, 21), (27, 26, 34, 35), (26, 25, 33, 34), (25, 24, 32, 33), (24, 23, 31, 32), (23, 22, 30, 31), (22, 21, 29, 30), (21, 20, 28, 29), (35, 34, 42, 43), (34, 33, 41, 42), (33, 32, 40, 41), (32, 31, 39, 40), (31, 30, 38, 39), (30, 29, 37, 38), (29, 28, 36, 37), (43, 42, 51, 52), (42, 41, 50, 51), (41, 40, 49, 50), (40, 39, 48, 49), (39, 38, 47, 48), (38, 37, 46, 47), (37, 36, 45, 46), (52, 51, 60, 61), (51, 50, 59, 60), (50, 49, 58, 59), (49, 48, 57, 58), (48, 47, 56, 57), (47, 46, 55, 56), (46, 45, 54, 55), (61, 60, 68, 69), (60, 59, 67, 68), (59, 58, 66, 67), (58, 57, 65, 66), (57, 56, 64, 65), (56, 55, 63, 64), (55, 54, 62, 63), (69, 68, 76, 77), (68, 67, 75, 76), (67, 66, 74, 75), (66, 65, 73, 74), (65, 64, 72, 73), (64, 63, 71, 72), (63, 62, 70, 71), (77, 76, 84, 85), (76, 75, 83, 84), (75, 74, 82, 83), (74, 73, 81, 82), (73, 72, 80, 81), (72, 71, 79, 80), (71, 70, 78, 79), (85, 84, 92, 93), (84, 83, 91, 92), (83, 82, 90, 91), (82, 81, 89, 90), (81, 80, 88, 89), (80, 79, 87, 88), (79, 78, 86, 87), (93, 92, 100, 101), (92, 91, 99, 100), (91, 90, 98, 99), (90, 89, 97, 98), (89, 88, 96, 97), (88, 87, 95, 96), (87, 86, 94, 95), (99, 98, 103, 104), (98, 97, 102, 103), (53, 105, 11), (105, 3, 10, 11), (3, 104, 9, 10), (104, 103, 8, 9), (103, 102, 7, 8), (102, 2, 6, 7), (53, 11, 19), (53, 19, 27), (53, 27, 35), (53, 35, 43), (53, 43, 52), (36, 44, 45), (53, 52, 61), (53, 61, 69), (53, 69, 77), (53, 77, 85), (53, 85, 93), (53, 93, 101), (53, 101, 105), (101, 100, 3, 105), (100, 99, 104, 3), (97, 96, 2, 102), (96, 95, 1, 2), (95, 94, 0, 1), (0, 44, 4), (4, 44, 12), (12, 44, 20), (20, 44, 28), (28, 44, 36), (45, 44, 54), (54, 44, 62), (62, 44, 70), (70, 44, 78), (78, 44, 86), (86, 44, 94), (94, 44, 0)])
me_003.polygons.foreach_set('use_smooth', [True] * 117)
me_003.materials.append(mat_005)
me_003.use_remesh_preserve_volume = False
me_003.use_remesh_preserve_attributes = False
me_003.use_mirror_vertex_groups = False
me_003.update()
me_004 = bpy.data.meshes.new('球.004')
me_004.from_pydata([(0.1653, -2.384e-07, 0.5977), (0.1609, -2.384e-07, 0.6142), (0.1488, -2.384e-07, 0.6263), (0.1323, -2.384e-07, 0.6307), (0.1157, -2.384e-07, 0.6263), (0.1036, -2.384e-07, 0.6142), (0.0992, -2.384e-07, 0.5977), (0.1036, -2.384e-07, 0.5811), (0.1157, -2.384e-07, 0.569), (0.1323, -2.384e-07, 0.5646), (0.1488, -2.384e-07, 0.569), (0.1609, -2.384e-07, 0.5811), (0.1169, 0.1169, 0.5977), (0.1138, 0.1138, 0.6142), (0.1052, 0.1052, 0.6263), (0.09353, 0.09353, 0.6307), (0.08184, 0.08184, 0.6263), (0.07328, 0.07328, 0.6142), (0.07014, 0.07014, 0.5977), (0.07328, 0.07328, 0.5811), (0.08184, 0.08184, 0.569), (0.09353, 0.09353, 0.5646), (0.1052, 0.1052, 0.569), (0.1138, 0.1138, 0.5811), (1.63e-08, 0.1653, 0.5977), (2.421e-08, 0.1609, 0.6142), (2.421e-08, 0.1488, 0.6263), (2.026e-08, 0.1323, 0.6307), (2.026e-08, 0.1157, 0.6263), (1.63e-08, 0.1036, 0.6142), (2.026e-08, 0.0992, 0.5977), (1.63e-08, 0.1036, 0.5811), (2.026e-08, 0.1157, 0.569), (2.026e-08, 0.1323, 0.5646), (2.421e-08, 0.1488, 0.569), (2.421e-08, 0.1609, 0.5811), (-0.1169, 0.1169, 0.5977), (-0.1138, 0.1138, 0.6142), (-0.1052, 0.1052, 0.6263), (-0.09353, 0.09353, 0.6307), (-0.08184, 0.08184, 0.6263), (-0.07328, 0.07328, 0.6142), (-0.07014, 0.07014, 0.5977), (-0.07328, 0.07328, 0.5811), (-0.08184, 0.08184, 0.569), (-0.09353, 0.09353, 0.5646), (-0.1052, 0.1052, 0.569), (-0.1138, 0.1138, 0.5811), (-0.1653, -2.384e-07, 0.5977), (-0.1609, -2.384e-07, 0.6142), (-0.1488, -2.384e-07, 0.6263), (-0.1323, -2.384e-07, 0.6307), (-0.1157, -2.384e-07, 0.6263), (-0.1036, -2.384e-07, 0.6142), (-0.0992, -2.384e-07, 0.5977), (-0.1036, -2.384e-07, 0.5811), (-0.1157, -2.384e-07, 0.569), (-0.1323, -2.384e-07, 0.5646), (-0.1488, -2.384e-07, 0.569), (-0.1609, -2.384e-07, 0.5811), (-0.1169, -0.1169, 0.5977), (-0.1138, -0.1138, 0.6142), (-0.1052, -0.1052, 0.6263), (-0.09353, -0.09353, 0.6307), (-0.08184, -0.08184, 0.6263), (-0.07328, -0.07328, 0.6142), (-0.07014, -0.07014, 0.5977), (-0.07328, -0.07328, 0.5811), (-0.08184, -0.08184, 0.569), (-0.09353, -0.09353, 0.5646), (-0.1052, -0.1052, 0.569), (-0.1138, -0.1138, 0.5811), (1.63e-08, -0.1653, 0.5977), (2.421e-08, -0.1609, 0.6142), (2.421e-08, -0.1488, 0.6263), (2.026e-08, -0.1323, 0.6307), (2.026e-08, -0.1157, 0.6263), (1.63e-08, -0.1036, 0.6142), (2.026e-08, -0.0992, 0.5977), (1.63e-08, -0.1036, 0.5811), (2.026e-08, -0.1157, 0.569), (2.026e-08, -0.1323, 0.5646), (2.421e-08, -0.1488, 0.569), (2.421e-08, -0.1609, 0.5811), (0.1169, -0.1169, 0.5977), (0.1138, -0.1138, 0.6142), (0.1052, -0.1052, 0.6263), (0.09353, -0.09353, 0.6307), (0.08184, -0.08184, 0.6263), (0.07328, -0.07328, 0.6142), (0.07014, -0.07014, 0.5977), (0.07328, -0.07328, 0.5811), (0.08184, -0.08184, 0.569), (0.09353, -0.09353, 0.5646), (0.1052, -0.1052, 0.569), (0.1138, -0.1138, 0.5811)], [], [(0, 12, 13, 1), (1, 13, 14, 2), (2, 14, 15, 3), (3, 15, 16, 4), (4, 16, 17, 5), (5, 17, 18, 6), (6, 18, 19, 7), (7, 19, 20, 8), (8, 20, 21, 9), (9, 21, 22, 10), (10, 22, 23, 11), (0, 11, 23, 12), (12, 24, 25, 13), (13, 25, 26, 14), (14, 26, 27, 15), (15, 27, 28, 16), (16, 28, 29, 17), (17, 29, 30, 18), (18, 30, 31, 19), (19, 31, 32, 20), (20, 32, 33, 21), (21, 33, 34, 22), (22, 34, 35, 23), (23, 35, 24, 12), (24, 36, 37, 25), (25, 37, 38, 26), (26, 38, 39, 27), (27, 39, 40, 28), (28, 40, 41, 29), (29, 41, 42, 30), (30, 42, 43, 31), (31, 43, 44, 32), (32, 44, 45, 33), (33, 45, 46, 34), (34, 46, 47, 35), (35, 47, 36, 24), (36, 48, 49, 37), (37, 49, 50, 38), (38, 50, 51, 39), (39, 51, 52, 40), (40, 52, 53, 41), (41, 53, 54, 42), (42, 54, 55, 43), (43, 55, 56, 44), (44, 56, 57, 45), (45, 57, 58, 46), (46, 58, 59, 47), (47, 59, 48, 36), (48, 60, 61, 49), (49, 61, 62, 50), (50, 62, 63, 51), (51, 63, 64, 52), (52, 64, 65, 53), (53, 65, 66, 54), (54, 66, 67, 55), (55, 67, 68, 56), (56, 68, 69, 57), (57, 69, 70, 58), (58, 70, 71, 59), (59, 71, 60, 48), (60, 72, 73, 61), (61, 73, 74, 62), (62, 74, 75, 63), (63, 75, 76, 64), (64, 76, 77, 65), (65, 77, 78, 66), (66, 78, 79, 67), (67, 79, 80, 68), (68, 80, 81, 69), (69, 81, 82, 70), (70, 82, 83, 71), (71, 83, 72, 60), (72, 84, 85, 73), (73, 85, 86, 74), (74, 86, 87, 75), (75, 87, 88, 76), (76, 88, 89, 77), (77, 89, 90, 78), (78, 90, 91, 79), (79, 91, 92, 80), (80, 92, 93, 81), (81, 93, 94, 82), (82, 94, 95, 83), (83, 95, 84, 72), (84, 0, 1, 85), (85, 1, 2, 86), (86, 2, 3, 87), (87, 3, 4, 88), (88, 4, 5, 89), (89, 5, 6, 90), (90, 6, 7, 91), (91, 7, 8, 92), (92, 8, 9, 93), (93, 9, 10, 94), (94, 10, 11, 95), (95, 11, 0, 84)])
me_004.polygons.foreach_set('use_smooth', [True] * 96)
me_004.polygons.foreach_set('material_index', [1, 1, 1, 1, 1, 1, 1, 1, 1, 1, 1, 1, 1, 1, 1, 1, 1, 1, 1, 1, 1, 1, 1, 1, 1, 1, 1, 1, 1, 1, 1, 1, 1, 1, 1, 1, 1, 1, 1, 1, 1, 1, 1, 1, 1, 1, 1, 1, 1, 1, 1, 1, 1, 1, 1, 1, 1, 1, 1, 1, 1, 1, 1, 1, 1, 1, 1, 1, 1, 1, 1, 1, 1, 1, 1, 1, 1, 1, 1, 1, 1, 1, 1, 1, 1, 1, 1, 1, 1, 1, 1, 1, 1, 1, 1, 1])
me_004.materials.append(mat_005)
me_004.materials.append(mat_003)
me_004.use_remesh_preserve_volume = False
me_004.use_remesh_preserve_attributes = False
me_004.use_mirror_vertex_groups = False
me_004.update()

# ---- objects
ob_x = bpy.data.objects.new('立方体', me_x)
ob_x_1 = bpy.data.objects.new('円', me_x_1)
ob_001 = bpy.data.objects.new('球.001', me_002)
ob_x_2 = bpy.data.objects.new('球', me_x_2)
ob_lamp = bpy.data.objects.new('Lamp', light_lamp)
ob_camera = bpy.data.objects.new('Camera', cam_camera)
ob_camera_001 = bpy.data.objects.new('Camera.001', cam_camera_001)
ob_lamp_001 = bpy.data.objects.new('Lamp.001', light_lamp_001)
ob_001_1 = bpy.data.objects.new('円.001', me_001)
ob_002 = bpy.data.objects.new('球.002', me_003)
ob_003 = bpy.data.objects.new('球.003', me_004)

# ---- transforms, parenting, visibility, modifiers, constraints
ob_x.location = (1.606, 0.3899, 2.608)
ob_x.rotation_euler = (0.4478, -0.2385, 1.423)
ob_x.scale = (0.01672, 0.3985, 0.2426)
ob_x.lineart.crease_threshold = 0.0
ob_x_1.location = (-0.01747, 0.0, 0.0)
ob_x_1.rotation_euler = (5.646e-11, 0.02898, 3.895e-09)
ob_x_1.lineart.crease_threshold = 0.0
ob_001.location = (0.0, 0.0, 0.0)
ob_001.lineart.crease_threshold = 0.0
ob_x_2.location = (-0.04798, 0.0, 0.0)
ob_x_2.rotation_euler = (5.646e-11, 0.02898, 3.895e-09)
ob_x_2.lineart.crease_threshold = 0.0
ob_lamp.location = (4.076, 1.005, 5.904)
ob_lamp.rotation_euler = (0.6503, 0.05522, 1.866)
ob_lamp.lock_rotations_4d = False
ob_lamp.empty_display_type = 'ARROWS'
ob_lamp.color = (0.0, 0.0, 0.0, 0.0)
ob_lamp.lineart.crease_threshold = 0.0
ob_camera.location = (7.481, -6.508, 5.344)
ob_camera.rotation_euler = (1.109, 0.01082, 0.8149)
ob_camera.lock_rotations_4d = False
ob_camera.empty_display_type = 'ARROWS'
ob_camera.color = (0.0, 0.0, 0.0, 0.0)
ob_camera.display_type = 'WIRE'
ob_camera.lineart.crease_threshold = 0.0
ob_camera_001.location = (9.537, -6.508, 5.344)
ob_camera_001.rotation_euler = (1.109, 0.01082, 0.8149)
ob_camera_001.lock_rotations_4d = False
ob_camera_001.empty_display_type = 'ARROWS'
ob_camera_001.color = (0.0, 0.0, 0.0, 0.0)
ob_camera_001.display_type = 'WIRE'
ob_camera_001.lineart.crease_threshold = 0.0
ob_lamp_001.location = (6.132, 1.005, 5.904)
ob_lamp_001.rotation_euler = (0.6503, 0.05522, 1.866)
ob_lamp_001.lock_rotations_4d = False
ob_lamp_001.empty_display_type = 'ARROWS'
ob_lamp_001.color = (0.0, 0.0, 0.0, 0.0)
ob_lamp_001.lineart.crease_threshold = 0.0
ob_001_1.location = (2.056, -4.81e-10, 0.00358)
ob_001_1.rotation_euler = (1.153e-09, -0.1305, -1.764e-08)
ob_001_1.scale = (1.0, -1.0, 1.0)
ob_001_1.lineart.crease_threshold = 0.0
ob_002.location = (2.015, 2.405e-10, -0.00179)
ob_002.rotation_euler = (1.153e-09, -0.1305, -1.764e-08)
ob_002.lineart.crease_threshold = 0.0
ob_003.location = (2.015, 2.405e-10, -0.00179)
ob_003.rotation_euler = (1.153e-09, -0.1305, -1.764e-08)
ob_003.lineart.crease_threshold = 0.0

# ---- collection membership
col_collection_1.objects.link(ob_x)
col_collection_1.objects.link(ob_x_1)
col_collection_1.objects.link(ob_001)
col_collection_1.objects.link(ob_x_2)
col_collection_1.objects.link(ob_lamp)
col_collection_1.objects.link(ob_camera)
col_collection_1.objects.link(ob_camera_001)
col_collection_1.objects.link(ob_lamp_001)
col_collection_1.objects.link(ob_001_1)
col_collection_1.objects.link(ob_002)
col_collection_1.objects.link(ob_003)

# ---- scene / render settings (as saved in the file)
scene.camera = ob_camera
scene.frame_start = 1; scene.frame_end = 250; scene.frame_set(1)
scene.render.engine = 'BLENDER_EEVEE_NEXT'
scene.render.resolution_percentage = 50
scene.render.dither_intensity = 0.0
scene.cycles.use_denoising = False
scene.cycles.samples = 10
scene.cycles.sampling_pattern = 'TABULATED_SOBOL'
scene.cycles.light_sampling_threshold = 0.0
scene.cycles.use_adaptive_sampling = False
scene.cycles.use_light_tree = False
scene.cycles.blur_glossy = 0.0
scene.cycles.pixel_filter_type = 'GAUSSIAN'
scene.cycles.sample_clamp_indirect = 0.0
scene.view_settings.view_transform = 'Standard'
bpy.context.view_layer.update()

